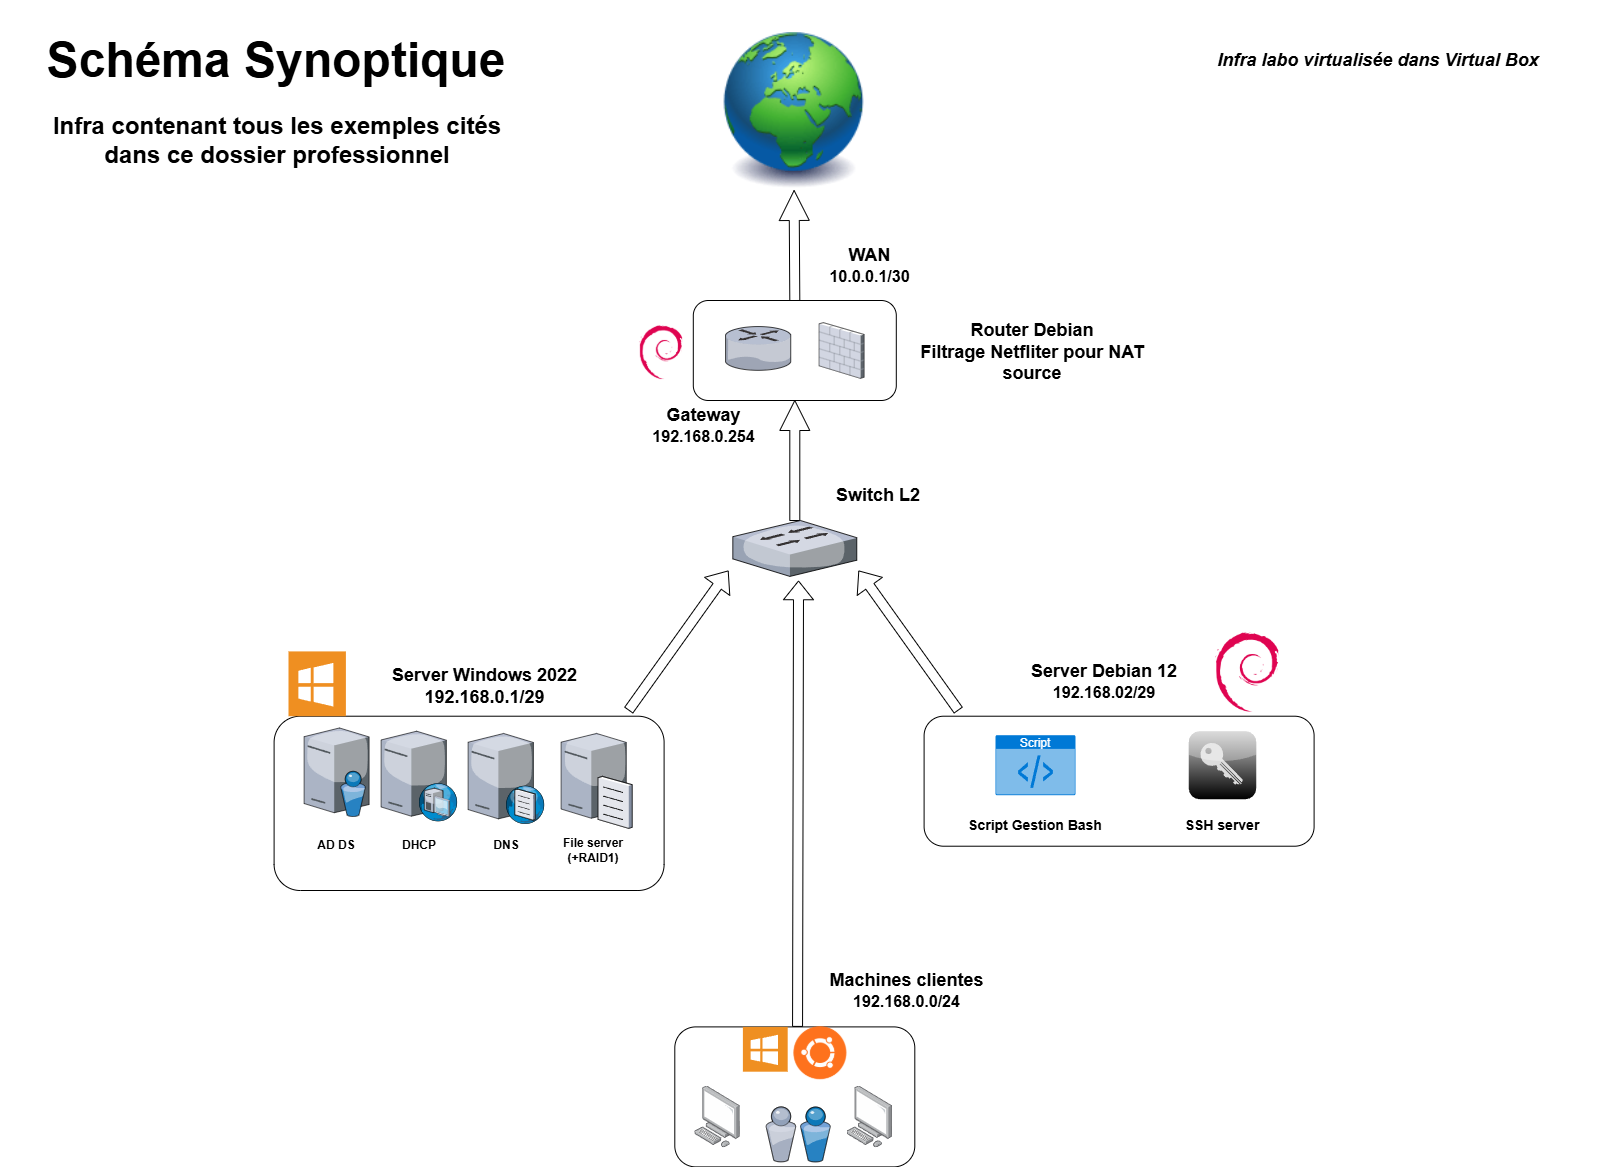

The diagram above was exported from draw.io. Its source (the exported page's mxGraphModel, read from the mxfile embedded in the PNG):
<mxGraphModel dx="3141" dy="2267" grid="1" gridSize="10" guides="1" tooltips="1" connect="1" arrows="1" fold="1" page="1" pageScale="1" pageWidth="827" pageHeight="1169" math="0" shadow="0">
  <root>
    <mxCell id="0" />
    <mxCell id="1" parent="0" />
    <mxCell id="RlulPBKQhHApN7nZ32I0-9" value="" style="rounded=1;whiteSpace=wrap;html=1;" parent="1" vertex="1">
      <mxGeometry x="755.6" y="705.7099999999999" width="390" height="130" as="geometry" />
    </mxCell>
    <mxCell id="YZIWid48ANpCS1TSD1AY-3" style="edgeStyle=orthogonalEdgeStyle;shape=arrow;rounded=0;orthogonalLoop=1;jettySize=auto;html=1;exitX=0.5;exitY=0;exitDx=0;exitDy=0;entryX=0.5;entryY=1;entryDx=0;entryDy=0;" edge="1" parent="1" source="RlulPBKQhHApN7nZ32I0-10" target="RlulPBKQhHApN7nZ32I0-15">
      <mxGeometry relative="1" as="geometry" />
    </mxCell>
    <mxCell id="RlulPBKQhHApN7nZ32I0-10" value="" style="rounded=1;whiteSpace=wrap;html=1;" parent="1" vertex="1">
      <mxGeometry x="524.8000000000001" y="290" width="203" height="100" as="geometry" />
    </mxCell>
    <mxCell id="RlulPBKQhHApN7nZ32I0-11" value="" style="rounded=1;whiteSpace=wrap;html=1;" parent="1" vertex="1">
      <mxGeometry x="506.3" y="1016.4" width="240" height="140" as="geometry" />
    </mxCell>
    <mxCell id="RlulPBKQhHApN7nZ32I0-1" value="" style="image;points=[];aspect=fixed;html=1;align=center;shadow=0;dashed=0;image=img/lib/allied_telesis/computer_and_terminals/Personal_Computer.svg;" parent="1" vertex="1">
      <mxGeometry x="526.3000000000001" y="1075.5" width="45.6" height="61.800000000000004" as="geometry" />
    </mxCell>
    <mxCell id="RlulPBKQhHApN7nZ32I0-3" value="" style="image;points=[];aspect=fixed;html=1;align=center;shadow=0;dashed=0;image=img/lib/allied_telesis/computer_and_terminals/Personal_Computer.svg;" parent="1" vertex="1">
      <mxGeometry x="678.5000000000001" y="1075.5" width="45.6" height="61.800000000000004" as="geometry" />
    </mxCell>
    <mxCell id="RlulPBKQhHApN7nZ32I0-8" value="" style="rounded=1;whiteSpace=wrap;html=1;" parent="1" vertex="1">
      <mxGeometry x="105.6" y="705.71" width="390" height="174.29" as="geometry" />
    </mxCell>
    <mxCell id="RlulPBKQhHApN7nZ32I0-12" value="" style="verticalLabelPosition=bottom;sketch=0;aspect=fixed;html=1;verticalAlign=top;strokeColor=none;align=center;outlineConnect=0;shape=mxgraph.citrix.directory_server;" parent="1" vertex="1">
      <mxGeometry x="135.6" y="717.4599999999999" width="65" height="88.5" as="geometry" />
    </mxCell>
    <mxCell id="RlulPBKQhHApN7nZ32I0-13" value="" style="verticalLabelPosition=bottom;sketch=0;aspect=fixed;html=1;verticalAlign=top;strokeColor=none;align=center;outlineConnect=0;shape=mxgraph.citrix.dhcp_server;" parent="1" vertex="1">
      <mxGeometry x="212.6" y="720.7099999999999" width="76" height="90" as="geometry" />
    </mxCell>
    <mxCell id="RlulPBKQhHApN7nZ32I0-14" value="" style="verticalLabelPosition=bottom;sketch=0;aspect=fixed;html=1;verticalAlign=top;strokeColor=none;align=center;outlineConnect=0;shape=mxgraph.citrix.dns_server;" parent="1" vertex="1">
      <mxGeometry x="299.6" y="720.7099999999999" width="76.5" height="92.5" as="geometry" />
    </mxCell>
    <mxCell id="RlulPBKQhHApN7nZ32I0-15" value="" style="image;html=1;image=img/lib/clip_art/general/Earth_globe_128x128.png" parent="1" vertex="1">
      <mxGeometry x="555.6" y="20" width="140" height="160" as="geometry" />
    </mxCell>
    <mxCell id="RlulPBKQhHApN7nZ32I0-16" value="" style="verticalLabelPosition=bottom;sketch=0;aspect=fixed;html=1;verticalAlign=top;strokeColor=none;align=center;outlineConnect=0;shape=mxgraph.citrix.users;" parent="1" vertex="1">
      <mxGeometry x="597.3000000000001" y="1096.4" width="64.5" height="55" as="geometry" />
    </mxCell>
    <mxCell id="RlulPBKQhHApN7nZ32I0-6" value="" style="verticalLabelPosition=bottom;sketch=0;aspect=fixed;html=1;verticalAlign=top;strokeColor=none;align=center;outlineConnect=0;shape=mxgraph.citrix.router;" parent="1" vertex="1">
      <mxGeometry x="557" y="316.07" width="65.94" height="43.75" as="geometry" />
    </mxCell>
    <mxCell id="RlulPBKQhHApN7nZ32I0-7" value="" style="verticalLabelPosition=bottom;sketch=0;aspect=fixed;html=1;verticalAlign=top;strokeColor=none;align=center;outlineConnect=0;shape=mxgraph.citrix.firewall;" parent="1" vertex="1">
      <mxGeometry x="650.64" y="312.12" width="44.96" height="55.75" as="geometry" />
    </mxCell>
    <mxCell id="RlulPBKQhHApN7nZ32I0-17" value="" style="verticalLabelPosition=bottom;sketch=0;aspect=fixed;html=1;verticalAlign=top;strokeColor=none;align=center;outlineConnect=0;shape=mxgraph.citrix.file_server;" parent="1" vertex="1">
      <mxGeometry x="392.6" y="720.7099999999999" width="71" height="97" as="geometry" />
    </mxCell>
    <mxCell id="RlulPBKQhHApN7nZ32I0-18" value="Script" style="html=1;whiteSpace=wrap;strokeColor=none;fillColor=#0079D6;labelPosition=center;verticalLabelPosition=middle;verticalAlign=top;align=center;fontSize=12;outlineConnect=0;spacingTop=-6;fontColor=#FFFFFF;sketch=0;shape=mxgraph.sitemap.script;" parent="1" vertex="1">
      <mxGeometry x="827" y="724.7099999999999" width="80" height="60" as="geometry" />
    </mxCell>
    <mxCell id="RlulPBKQhHApN7nZ32I0-20" value="" style="shape=image;html=1;verticalAlign=top;verticalLabelPosition=bottom;labelBackgroundColor=#ffffff;imageAspect=0;aspect=fixed;image=https://cdn1.iconfinder.com/data/icons/Vista-Inspirate_1.0/128x128/apps/debian.png" parent="1" vertex="1">
      <mxGeometry x="1035.6" y="617.7099999999999" width="88" height="88" as="geometry" />
    </mxCell>
    <mxCell id="RlulPBKQhHApN7nZ32I0-21" value="" style="shape=image;html=1;verticalAlign=top;verticalLabelPosition=bottom;labelBackgroundColor=#ffffff;imageAspect=0;aspect=fixed;image=https://cdn1.iconfinder.com/data/icons/Vista-Inspirate_1.0/128x128/apps/debian.png" parent="1" vertex="1">
      <mxGeometry x="463.33" y="312.11999999999995" width="59.84" height="59.84" as="geometry" />
    </mxCell>
    <mxCell id="RlulPBKQhHApN7nZ32I0-22" value="" style="shadow=0;dashed=0;html=1;strokeColor=none;fillColor=#EF8F21;labelPosition=center;verticalLabelPosition=bottom;verticalAlign=top;align=center;outlineConnect=0;shape=mxgraph.veeam.ms_windows;" parent="1" vertex="1">
      <mxGeometry x="120" y="640.91" width="57.4" height="64.8" as="geometry" />
    </mxCell>
    <mxCell id="RlulPBKQhHApN7nZ32I0-24" value="" style="shape=image;html=1;verticalAlign=top;verticalLabelPosition=bottom;labelBackgroundColor=#ffffff;imageAspect=0;aspect=fixed;image=https://cdn1.iconfinder.com/data/icons/operating-system-flat-1/30/ubuntu-128.png" parent="1" vertex="1">
      <mxGeometry x="619.2" y="1010" width="65.5" height="65.5" as="geometry" />
    </mxCell>
    <mxCell id="RlulPBKQhHApN7nZ32I0-25" value="" style="shadow=0;dashed=0;html=1;strokeColor=none;fillColor=#EF8F21;labelPosition=center;verticalLabelPosition=bottom;verticalAlign=top;align=center;outlineConnect=0;shape=mxgraph.veeam.ms_windows;" parent="1" vertex="1">
      <mxGeometry x="574.4" y="1016.4" width="44.8" height="44.8" as="geometry" />
    </mxCell>
    <mxCell id="RlulPBKQhHApN7nZ32I0-27" value="" style="verticalLabelPosition=bottom;sketch=0;aspect=fixed;html=1;verticalAlign=top;strokeColor=none;align=center;outlineConnect=0;shape=mxgraph.citrix.role_security;fillColor=#CCCCCC;gradientColor=#000000;gradientDirection=south;" parent="1" vertex="1">
      <mxGeometry x="1020" y="720.7099999999999" width="68" height="68" as="geometry" />
    </mxCell>
    <mxCell id="YZIWid48ANpCS1TSD1AY-9" style="edgeStyle=orthogonalEdgeStyle;shape=arrow;rounded=0;orthogonalLoop=1;jettySize=auto;html=1;entryX=0.5;entryY=1;entryDx=0;entryDy=0;" edge="1" parent="1" source="YZIWid48ANpCS1TSD1AY-4" target="RlulPBKQhHApN7nZ32I0-10">
      <mxGeometry relative="1" as="geometry" />
    </mxCell>
    <mxCell id="YZIWid48ANpCS1TSD1AY-4" value="" style="verticalLabelPosition=bottom;sketch=0;aspect=fixed;html=1;verticalAlign=top;strokeColor=none;align=center;outlineConnect=0;shape=mxgraph.citrix.switch;" vertex="1" parent="1">
      <mxGeometry x="564.33" y="510" width="123.95" height="55.91" as="geometry" />
    </mxCell>
    <mxCell id="YZIWid48ANpCS1TSD1AY-5" value="&lt;b&gt;&lt;font face=&quot;Helvetica&quot; style=&quot;font-size: 18px;&quot;&gt;WAN&lt;/font&gt;&lt;/b&gt;&lt;div&gt;&lt;b&gt;&lt;font face=&quot;Helvetica&quot; size=&quot;3&quot;&gt;10.0.0.1/30&lt;/font&gt;&lt;/b&gt;&lt;/div&gt;" style="text;html=1;align=center;verticalAlign=middle;whiteSpace=wrap;rounded=0;" vertex="1" parent="1">
      <mxGeometry x="643.12" y="240" width="116.88" height="30" as="geometry" />
    </mxCell>
    <mxCell id="YZIWid48ANpCS1TSD1AY-6" value="" style="shape=flexArrow;endArrow=classic;html=1;rounded=0;endWidth=19;endSize=5.92;entryX=0.53;entryY=1.073;entryDx=0;entryDy=0;entryPerimeter=0;" edge="1" parent="1" target="YZIWid48ANpCS1TSD1AY-4">
      <mxGeometry width="50" height="50" relative="1" as="geometry">
        <mxPoint x="629.05" y="1016.4" as="sourcePoint" />
        <mxPoint x="629.5" y="946.4" as="targetPoint" />
      </mxGeometry>
    </mxCell>
    <mxCell id="YZIWid48ANpCS1TSD1AY-7" value="&lt;b&gt;&lt;font style=&quot;font-size: 18px;&quot;&gt;Machines clientes&lt;/font&gt;&lt;/b&gt;&lt;div&gt;&lt;b&gt;&lt;font size=&quot;3&quot;&gt;192.168.0.0/24&lt;/font&gt;&lt;/b&gt;&lt;/div&gt;" style="text;html=1;align=center;verticalAlign=middle;whiteSpace=wrap;rounded=0;" vertex="1" parent="1">
      <mxGeometry x="640" y="950" width="196.88" height="60" as="geometry" />
    </mxCell>
    <mxCell id="YZIWid48ANpCS1TSD1AY-8" value="" style="shape=flexArrow;endArrow=classic;html=1;rounded=0;" edge="1" parent="1">
      <mxGeometry width="50" height="50" relative="1" as="geometry">
        <mxPoint x="460" y="700" as="sourcePoint" />
        <mxPoint x="560" y="560" as="targetPoint" />
      </mxGeometry>
    </mxCell>
    <mxCell id="YZIWid48ANpCS1TSD1AY-10" value="" style="shape=flexArrow;endArrow=classic;html=1;rounded=0;" edge="1" parent="1">
      <mxGeometry width="50" height="50" relative="1" as="geometry">
        <mxPoint x="790" y="700" as="sourcePoint" />
        <mxPoint x="690" y="560" as="targetPoint" />
      </mxGeometry>
    </mxCell>
    <mxCell id="YZIWid48ANpCS1TSD1AY-11" value="&lt;b&gt;&lt;font style=&quot;font-size: 18px;&quot;&gt;Switch L2&lt;/font&gt;&lt;/b&gt;" style="text;html=1;align=center;verticalAlign=middle;whiteSpace=wrap;rounded=0;" vertex="1" parent="1">
      <mxGeometry x="650.64" y="470" width="118.2" height="30" as="geometry" />
    </mxCell>
    <mxCell id="YZIWid48ANpCS1TSD1AY-12" value="&lt;b&gt;&lt;font style=&quot;font-size: 18px;&quot;&gt;Server Windows 2022 192.168.0.1/29&lt;/font&gt;&lt;/b&gt;" style="text;html=1;align=center;verticalAlign=middle;whiteSpace=wrap;rounded=0;" vertex="1" parent="1">
      <mxGeometry x="212.6" y="651.16" width="207.4" height="50" as="geometry" />
    </mxCell>
    <mxCell id="YZIWid48ANpCS1TSD1AY-13" value="&lt;font style=&quot;font-size: 18px;&quot;&gt;&lt;b&gt;Server&amp;nbsp;&lt;span style=&quot;background-color: initial;&quot;&gt;Debian 12&lt;/span&gt;&lt;/b&gt;&lt;/font&gt;&lt;div&gt;&lt;span style=&quot;background-color: initial;&quot;&gt;&lt;font size=&quot;3&quot;&gt;&lt;b&gt;192.168.02/29&lt;/b&gt;&lt;/font&gt;&lt;/span&gt;&lt;/div&gt;" style="text;html=1;align=center;verticalAlign=middle;whiteSpace=wrap;rounded=0;" vertex="1" parent="1">
      <mxGeometry x="840" y="640" width="191.6" height="61.16" as="geometry" />
    </mxCell>
    <mxCell id="YZIWid48ANpCS1TSD1AY-14" value="&lt;b&gt;&lt;font style=&quot;font-size: 18px;&quot;&gt;Gateway&lt;/font&gt;&lt;/b&gt;&lt;div&gt;&lt;b&gt;&lt;font size=&quot;3&quot;&gt;192.168.0.254&lt;/font&gt;&lt;/b&gt;&lt;/div&gt;" style="text;html=1;align=center;verticalAlign=middle;whiteSpace=wrap;rounded=0;" vertex="1" parent="1">
      <mxGeometry x="463.33" y="390" width="144.96" height="50" as="geometry" />
    </mxCell>
    <mxCell id="YZIWid48ANpCS1TSD1AY-15" value="&lt;font face=&quot;Helvetica&quot; style=&quot;font-size: 18px;&quot;&gt;&lt;b&gt;Router Debian&lt;/b&gt;&lt;/font&gt;&lt;div&gt;&lt;font style=&quot;font-size: 18px;&quot; face=&quot;Helvetica&quot;&gt;&lt;b&gt;Filtrage Netfliter pour NAT source&lt;/b&gt;&lt;/font&gt;&lt;/div&gt;" style="text;html=1;align=center;verticalAlign=middle;whiteSpace=wrap;rounded=0;" vertex="1" parent="1">
      <mxGeometry x="727.8" y="318.51" width="272.2" height="47.06" as="geometry" />
    </mxCell>
    <mxCell id="YZIWid48ANpCS1TSD1AY-16" value="&lt;font style=&quot;font-size: 18px;&quot;&gt;&lt;b style=&quot;&quot;&gt;&lt;i style=&quot;&quot;&gt;Infra labo virtualisée dans Virtual Box&lt;/i&gt;&lt;/b&gt;&lt;/font&gt;" style="text;html=1;align=center;verticalAlign=middle;whiteSpace=wrap;rounded=0;" vertex="1" parent="1">
      <mxGeometry x="990.0000000000001" y="10" width="440" height="80" as="geometry" />
    </mxCell>
    <mxCell id="YZIWid48ANpCS1TSD1AY-17" value="&lt;b&gt;AD DS&lt;/b&gt;" style="text;html=1;align=center;verticalAlign=middle;whiteSpace=wrap;rounded=0;" vertex="1" parent="1">
      <mxGeometry x="138.1" y="820" width="60" height="30" as="geometry" />
    </mxCell>
    <mxCell id="YZIWid48ANpCS1TSD1AY-18" value="&lt;b&gt;DHCP&lt;/b&gt;" style="text;html=1;align=center;verticalAlign=middle;whiteSpace=wrap;rounded=0;" vertex="1" parent="1">
      <mxGeometry x="220.6" y="820" width="60" height="30" as="geometry" />
    </mxCell>
    <mxCell id="YZIWid48ANpCS1TSD1AY-19" value="&lt;b&gt;DNS&lt;/b&gt;" style="text;html=1;align=center;verticalAlign=middle;whiteSpace=wrap;rounded=0;" vertex="1" parent="1">
      <mxGeometry x="307.85" y="820" width="60" height="30" as="geometry" />
    </mxCell>
    <mxCell id="YZIWid48ANpCS1TSD1AY-20" value="&lt;b&gt;File server (+RAID1)&lt;/b&gt;" style="text;html=1;align=center;verticalAlign=middle;whiteSpace=wrap;rounded=0;" vertex="1" parent="1">
      <mxGeometry x="380" y="820" width="90" height="40" as="geometry" />
    </mxCell>
    <mxCell id="YZIWid48ANpCS1TSD1AY-21" value="&lt;font style=&quot;font-size: 14px;&quot;&gt;&lt;b&gt;SSH server&lt;/b&gt;&lt;/font&gt;" style="text;html=1;align=center;verticalAlign=middle;whiteSpace=wrap;rounded=0;" vertex="1" parent="1">
      <mxGeometry x="1013.8" y="800" width="80.4" height="30" as="geometry" />
    </mxCell>
    <mxCell id="YZIWid48ANpCS1TSD1AY-22" value="&lt;b&gt;&lt;font style=&quot;font-size: 14px;&quot;&gt;Script Gestion Bash&lt;/font&gt;&lt;/b&gt;" style="text;html=1;align=center;verticalAlign=middle;whiteSpace=wrap;rounded=0;" vertex="1" parent="1">
      <mxGeometry x="793.15" y="800" width="147.7" height="30" as="geometry" />
    </mxCell>
    <mxCell id="YZIWid48ANpCS1TSD1AY-24" value="&lt;b&gt;&lt;font style=&quot;font-size: 48px;&quot;&gt;Schéma Synoptique&lt;/font&gt;&lt;/b&gt;" style="text;html=1;align=center;verticalAlign=middle;whiteSpace=wrap;rounded=0;" vertex="1" parent="1">
      <mxGeometry x="-168.55" y="-10" width="554.3" height="120" as="geometry" />
    </mxCell>
    <mxCell id="YZIWid48ANpCS1TSD1AY-25" value="&lt;font style=&quot;font-size: 24px;&quot;&gt;&lt;b style=&quot;&quot;&gt;Infra contenant tous les exemples cités dans ce dossier professionnel&lt;/b&gt;&lt;/font&gt;" style="text;html=1;align=center;verticalAlign=middle;whiteSpace=wrap;rounded=0;" vertex="1" parent="1">
      <mxGeometry x="-131.4" y="100" width="480" height="60" as="geometry" />
    </mxCell>
  </root>
</mxGraphModel>